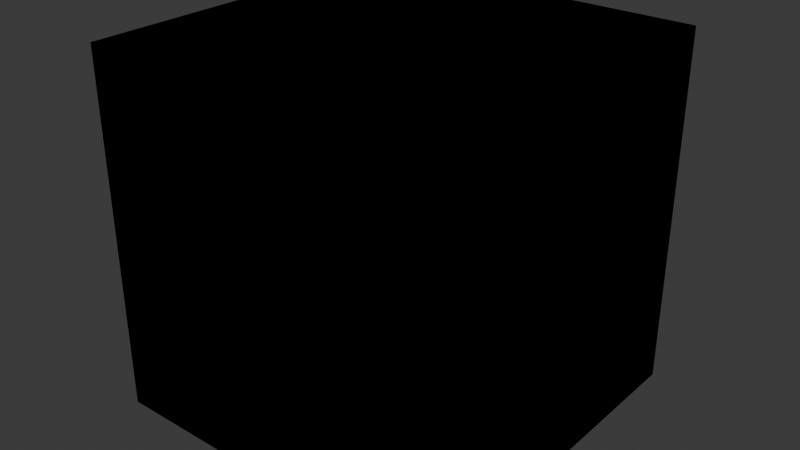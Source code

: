 # Source: Unstable.blend  (saved by Blender 4.3.32; exported with 4.5.12 LTS)
import bpy
from mathutils import Matrix  # noqa: F401  (used for matrix-valued properties, if any)

bpy.ops.wm.read_factory_settings(use_empty=True)
scene = bpy.context.scene
scene.name = 'Scene'

# ---- collections
col_dev_unstable = bpy.data.collections.new('dev.Unstable'); scene.collection.children.link(col_dev_unstable)

# ---- materials (node trees are filled in below, after node groups)
mat_dev_unstable = bpy.data.materials.new('dev.Unstable')
mat_dev_unstable.alpha_threshold = 0.0
mat_dev_unstable.roughness = 0.5
mat_dev_unstable.line_color = (0.0, 0.0, 0.0, 1.0)

# ---- node groups
ng_experimental = bpy.data.node_groups.new('Experimental', 'ShaderNodeTree')
_s = ng_experimental.interface.new_socket(name='Unstable', in_out='OUTPUT', socket_type='NodeSocketShader')
_s.hide_value = True
_s = ng_experimental.interface.new_socket(name='DO NOT USE FOR PRODUCTION', in_out='OUTPUT', socket_type='NodeSocketShader')
_s.hide_value = True
_s = ng_experimental.interface.new_socket(name='Unstable', in_out='INPUT', socket_type='NodeSocketShader')
_s.hide_value = True
_s = ng_experimental.interface.new_socket(name='DO NOT USE FOR PRODUCTION', in_out='INPUT', socket_type='NodeSocketShader')
_s.hide_value = True
_N = ng_experimental.nodes; _L = ng_experimental.links
n0 = _N.new('NodeGroupOutput'); n0.name = 'Group Output'; n0.location = (209, 92)
n1 = _N.new('NodeGroupInput'); n1.name = 'Group Input'; n1.location = (-191, 92)
n2 = _N.new('NodeFrame'); n2.name = 'Frame'; n2.location = (-225, -30)
n2.label = '⚠️ **Experimental**: This package is still in development. '
n2.width = 624
n3 = _N.new('NodeFrame'); n3.name = 'Frame.001'; n3.location = (-162, -108)
n3.label = 'Features may change or be removed without notice.'
n3.width = 512
n4 = _N.new('NodeFrame'); n4.name = 'Frame.002'; n4.location = (-124, 174)
n4.label = 'idv.lvoxx.ls.cherry.dev.Unstable'
n4.width = 371
_L.new(n1.outputs[0], n0.inputs[0])
_L.new(n1.outputs[1], n0.inputs[1])
n0.is_active_output = True

# ---- material node trees
mat_dev_unstable.use_nodes = True; mat_dev_unstable.node_tree.nodes.clear()
_N = mat_dev_unstable.node_tree.nodes; _L = mat_dev_unstable.node_tree.links
n0 = _N.new('ShaderNodeOutputMaterial'); n0.name = 'Material Output'; n0.location = (300, 300)
n1 = _N.new('ShaderNodeGroup'); n1.name = 'Group.001'; n1.location = (-72, 299)
n1.width = 250
n1.node_tree = ng_experimental
n0.is_active_output = True

# ---- world
world_world = bpy.data.worlds.new('World'); scene.world = world_world
world_world.use_nodes = True; world_world.node_tree.nodes.clear()
_N = world_world.node_tree.nodes; _L = world_world.node_tree.links
n0 = _N.new('ShaderNodeOutputWorld'); n0.name = 'World Output'; n0.location = (300, 300)
n1 = _N.new('ShaderNodeBackground'); n1.name = 'Background'; n1.location = (10, 300)
n1.inputs[0].default_value = (0.05088, 0.05088, 0.05088, 1.0)
_L.new(n1.outputs[0], n0.inputs[0])
n0.is_active_output = True
world_world.color = (0.05088, 0.05088, 0.05088)
world_world.sun_shadow_jitter_overblur = 0.0

# ---- meshes
me_cube = bpy.data.meshes.new('Cube')
me_cube.from_pydata([(1.0, 1.0, 1.0), (1.0, 1.0, -1.0), (1.0, -1.0, 1.0), (1.0, -1.0, -1.0), (-1.0, 1.0, 1.0), (-1.0, 1.0, -1.0), (-1.0, -1.0, 1.0), (-1.0, -1.0, -1.0)], [], [(0, 4, 6, 2), (3, 2, 6, 7), (7, 6, 4, 5), (5, 1, 3, 7), (1, 0, 2, 3), (5, 4, 0, 1)])
_uv = me_cube.uv_layers.new(name='UVMap')
_uv.uv.foreach_set('vector', [0.625, 0.5, 0.875, 0.5, 0.875, 0.75, 0.625, 0.75, 0.375, 0.75, 0.625, 0.75, 0.625, 1.0, 0.375, 1.0, 0.375, 0.0, 0.625, 0.0, 0.625, 0.25, 0.375, 0.25, 0.125, 0.5, 0.375, 0.5, 0.375, 0.75, 0.125, 0.75, 0.375, 0.5, 0.625, 0.5, 0.625, 0.75, 0.375, 0.75, 0.375, 0.25, 0.625, 0.25, 0.625, 0.5, 0.375, 0.5])
me_cube.materials.append(mat_dev_unstable)
me_cube.use_mirror_vertex_groups = False
me_cube.update()

# ---- objects
ob_unstable = bpy.data.objects.new('Unstable', me_cube)

# ---- transforms, parenting, visibility, modifiers, constraints
ob_unstable.location = (0.0, 0.0, 0.0)
ob_unstable.lock_rotations_4d = False
ob_unstable.empty_display_type = 'ARROWS'
ob_unstable.lineart.crease_threshold = 0.0

# ---- collection membership
col_dev_unstable.objects.link(ob_unstable)

# ---- scene / render settings (as saved in the file)
scene.frame_start = 1; scene.frame_end = 250; scene.frame_set(1)
scene.render.engine = 'BLENDER_EEVEE_NEXT'
bpy.context.view_layer.update()

# ---- added for rendering (the .blend has no active camera and no usable light): camera, sun
cam_auto = bpy.data.cameras.new('AutoCamera')
cam_auto.lens = 50.0
cam_auto.sensor_width = 36.0
cam_auto.clip_end = 1000.0
ob_auto_camera = bpy.data.objects.new('AutoCamera', cam_auto)
scene.collection.objects.link(ob_auto_camera)
ob_auto_camera.location = (3.20507, -3.84609, 2.56406)
ob_auto_camera.rotation_euler = (1.09748, -7.21219e-08, 0.694738)
scene.camera = ob_auto_camera
light_auto_sun = bpy.data.lights.new('AutoSun', 'SUN')
light_auto_sun.energy = 3.0
light_auto_sun.angle = 0.0523599
ob_auto_sun = bpy.data.objects.new('AutoSun', light_auto_sun)
scene.collection.objects.link(ob_auto_sun)
ob_auto_sun.rotation_euler = (0.872665, 0.174533, 0.523599)
bpy.context.view_layer.update()
